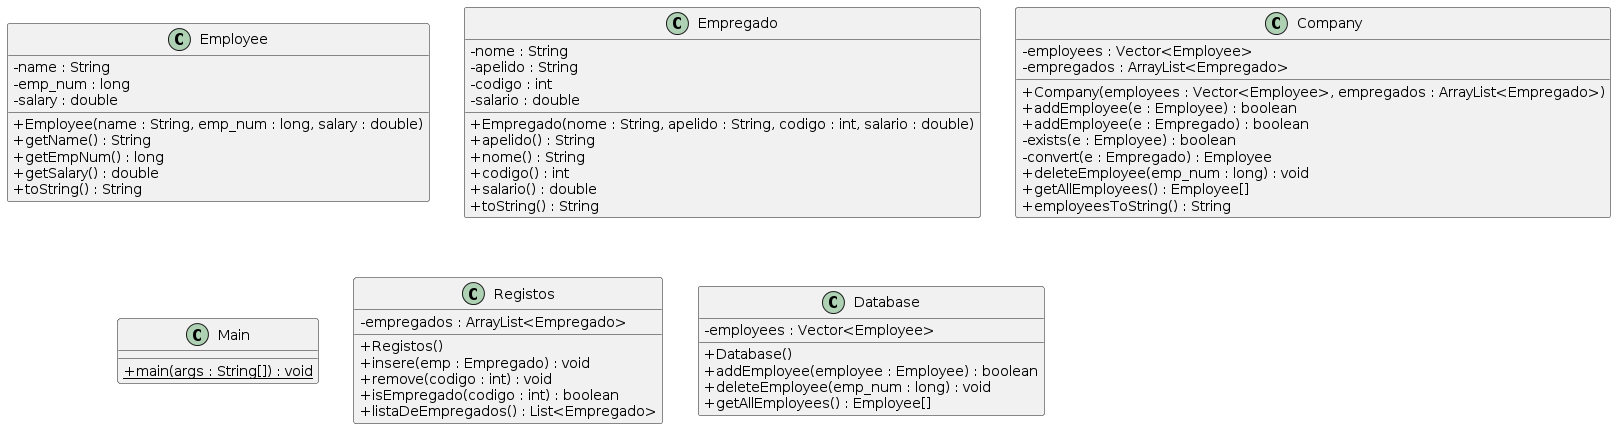

The diagram above was rendered by PlantUML. Its source (embedded in the PNG):
@startuml
skinparam classAttributeIconSize 0
class Employee{
- name : String
- emp_num : long
- salary : double
+ Employee(name : String, emp_num : long, salary : double)
+ getName() : String
+ getEmpNum() : long
+ getSalary() : double
+ toString() : String
}
class Empregado{
- nome : String
- apelido : String
- codigo : int
- salario : double
+ Empregado(nome : String, apelido : String, codigo : int, salario : double)
+ apelido() : String
+ nome() : String
+ codigo() : int
+ salario() : double
+ toString() : String
}
class Company{
- employees : Vector<Employee>
- empregados : ArrayList<Empregado>
+ Company(employees : Vector<Employee>, empregados : ArrayList<Empregado>)
+ addEmployee(e : Employee) : boolean
+ addEmployee(e : Empregado) : boolean
- exists(e : Employee) : boolean
- convert(e : Empregado) : Employee
+ deleteEmployee(emp_num : long) : void
+ getAllEmployees() : Employee[]
+ employeesToString() : String
}
class Main{
+ {static} main(args : String[]) : void
}
class Registos{
- empregados : ArrayList<Empregado>
+ Registos()
+ insere(emp : Empregado) : void
+ remove(codigo : int) : void
+ isEmpregado(codigo : int) : boolean
+ listaDeEmpregados() : List<Empregado>
}
class Database{
- employees : Vector<Employee>
+ Database()
+ addEmployee(employee : Employee) : boolean
+ deleteEmployee(emp_num : long) : void
+ getAllEmployees() : Employee[]
}
@enduml